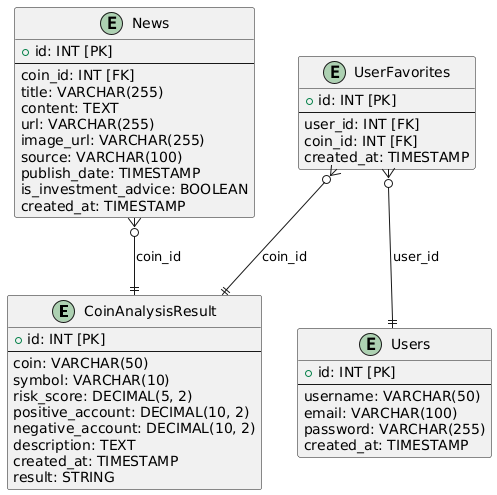

The diagram above was rendered by PlantUML. Its source (embedded in the PNG):
@startuml
entity "CoinAnalysisResult" as result {
  + id: INT [PK]
  --
  coin: VARCHAR(50)
  symbol: VARCHAR(10)
  risk_score: DECIMAL(5, 2)
  positive_account: DECIMAL(10, 2)
  negative_account: DECIMAL(10, 2)
  description: TEXT
  created_at: TIMESTAMP
  result: STRING
}

entity "News" as news {
  + id: INT [PK]
  --
  coin_id: INT [FK]
  title: VARCHAR(255)
  content: TEXT
  url: VARCHAR(255)
  image_url: VARCHAR(255)           
  source: VARCHAR(100)               
  publish_date: TIMESTAMP
  is_investment_advice: BOOLEAN
  created_at: TIMESTAMP
}

entity "Users" as users {
  + id: INT [PK]
  --
  username: VARCHAR(50)
  email: VARCHAR(100)
  password: VARCHAR(255)
  created_at: TIMESTAMP
}

entity "UserFavorites" as user_favorites {
  + id: INT [PK]
  --
  user_id: INT [FK]
  coin_id: INT [FK]
  created_at: TIMESTAMP
}

news }o--|| result : "coin_id"
user_favorites }o--|| users : "user_id"
user_favorites }o--|| result : "coin_id"
@enduml